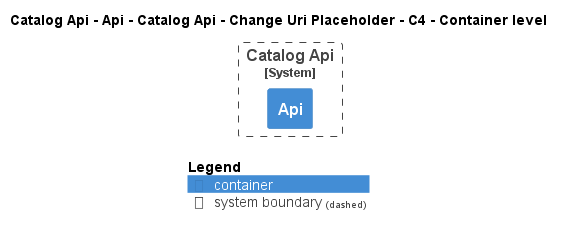

The diagram above was rendered by PlantUML. Its source (embedded in the PNG):
@startuml
!pragma layout smetana
!include ..\..\..\..\..\..\..\..\..\..\..\.c4s\C4_Container.puml

AddElementTag("c4interflow:lifecycle:new", $bgColor=green, $fontColor=#ffffff, $borderColor=green, $shadowing="False")
AddElementTag("c4interflow:lifecycle:changed", $bgColor=orange, $fontColor=#ffffff, $borderColor=orange, $shadowing="False")
AddElementTag("c4interflow:lifecycle:removed", $bgColor=red, $fontColor=#ffffff, $borderColor=red, $shadowing="False")

AddRelTag("c4interflow:lifecycle:new", $textColor=green, $lineColor=green)
AddRelTag("c4interflow:lifecycle:changed", $textColor=orange, $lineColor=orange)
AddRelTag("c4interflow:lifecycle:removed", $textColor=red, $lineColor=red)

SHOW_PERSON_PORTRAIT()
LAYOUT_TOP_DOWN()

skinparam linetype polyline

title Catalog Api - Api - Catalog Api - Change Uri Placeholder - C4 - Container level


System_Boundary(dotnet.eShop.Architecture.SoftwareSystems.CatalogApi, "Catalog Api") {
    Container(dotnet.eShop.Architecture.SoftwareSystems.CatalogApi.Containers.Api, "Api", "", "")
}



SHOW_LEGEND()
@enduml